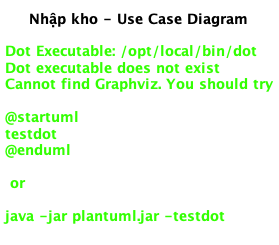

The diagram above was rendered by PlantUML. Its source (embedded in the PNG):
@startuml

title Nhập kho - Use Case Diagram

left to right direction
actor "Nhân viên" as nv
rectangle "<<subsystem>>\nInbound-Outbound" {
  ' usecase "Quét RFID" as UC1
  usecase "Kiểm tra số lượng" as UC1
  usecase "Tạo phiếu nhập kho" as UC2
  usecase "Thực hiện Nhập kho" as UC3
  usecase "Tạo biên bản ghi lý do nhập thiếu" as UC4
  usecase "Kiểm tra chất lượng" as UC5
  usecase "Tạo đơn xử lý lỗi" as UC6
  ' usecase "Chọn vị trí lưu trữ" as UC6
}

nv --> UC3
' UC3 ..> UC1: <<include>>
UC3 ..> UC2: <<include>>
' UC1 <.. UC4: <<extend>>
UC1 <.. UC4: <<extend>>
UC3 ..> UC1: <<include>>
UC3 ..> UC5: <<include>>
UC5 <. UC6: <<extend>>
' UC3 ..> UC6: <<include>>

@enduml